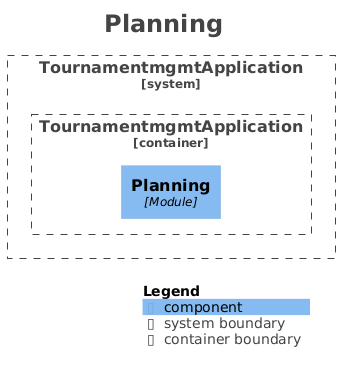

The diagram above was rendered by PlantUML. Its source (embedded in the PNG):
@startuml
title <size:24>Planning</size>

set separator none
top to bottom direction

<style>
  root {
    BackgroundColor: #ffffff
    FontColor: #444444
  }
</style>

!include <C4/C4>
!include <C4/C4_Context>
!include <C4/C4_Component>

System_Boundary("TournamentmgmtApplication_boundary", "TournamentmgmtApplication", $tags="") {
  Container_Boundary("TournamentmgmtApplication.TournamentmgmtApplication_boundary", "TournamentmgmtApplication", $tags="") {
    Component(TournamentmgmtApplication.TournamentmgmtApplication.Planning, "Planning", $techn="Module", $descr="", $tags="", $link="")
  }

}

SHOW_LEGEND(true)
hide stereotypes
@enduml